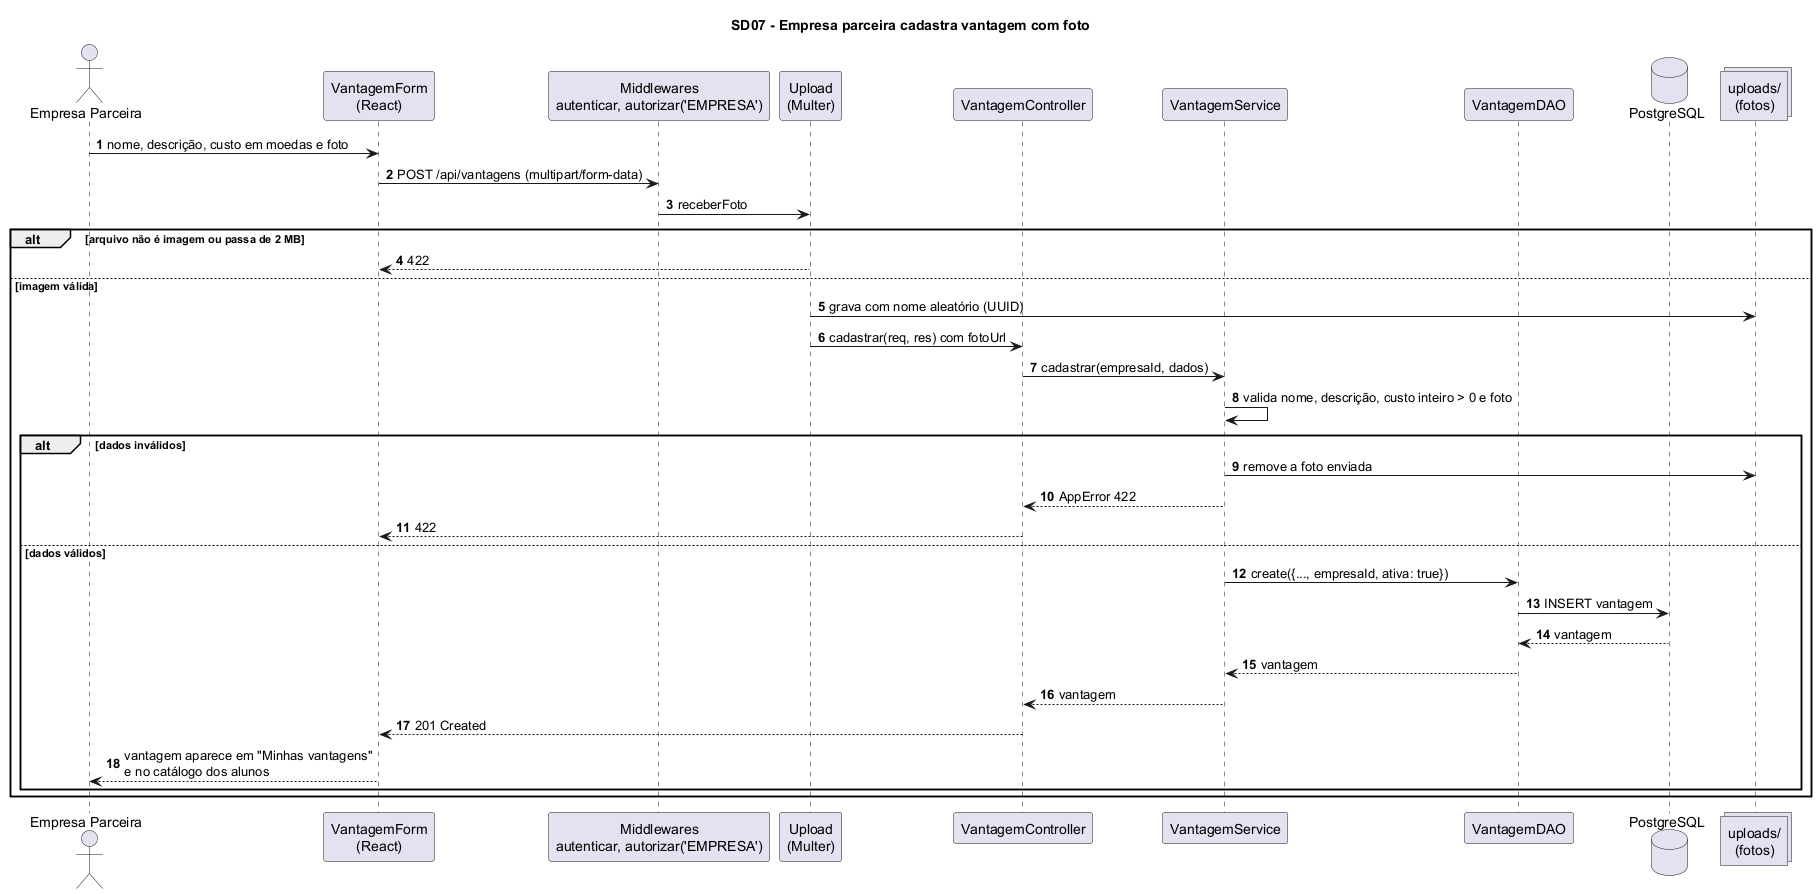

The diagram above was rendered by PlantUML. Its source (embedded in the PNG):
@startuml sd07-cadastrar-vantagem
!pragma layout smetana
title SD07 - Empresa parceira cadastra vantagem com foto
autonumber
skinparam sequenceMessageAlign left
skinparam responseMessageBelowArrow true

actor "Empresa Parceira" as Empresa
participant "VantagemForm\n(React)" as UI
participant "Middlewares\nautenticar, autorizar('EMPRESA')" as MW
participant "Upload\n(Multer)" as Up
participant "VantagemController" as C
participant "VantagemService" as S
participant "VantagemDAO" as DAO
database "PostgreSQL" as DB
collections "uploads/\n(fotos)" as Pasta

Empresa -> UI : nome, descrição, custo em moedas e foto
UI -> MW : POST /api/vantagens (multipart/form-data)
MW -> Up : receberFoto
alt arquivo não é imagem ou passa de 2 MB
  Up --> UI : 422
else imagem válida
  Up -> Pasta : grava com nome aleatório (UUID)
  Up -> C : cadastrar(req, res) com fotoUrl
  C -> S : cadastrar(empresaId, dados)
  S -> S : valida nome, descrição, custo inteiro > 0 e foto
  alt dados inválidos
    S -> Pasta : remove a foto enviada
    S --> C : AppError 422
    C --> UI : 422
  else dados válidos
    S -> DAO : create({..., empresaId, ativa: true})
    DAO -> DB : INSERT vantagem
    DB --> DAO : vantagem
    DAO --> S : vantagem
    S --> C : vantagem
    C --> UI : 201 Created
    UI --> Empresa : vantagem aparece em "Minhas vantagens"\ne no catálogo dos alunos
  end
end
@enduml